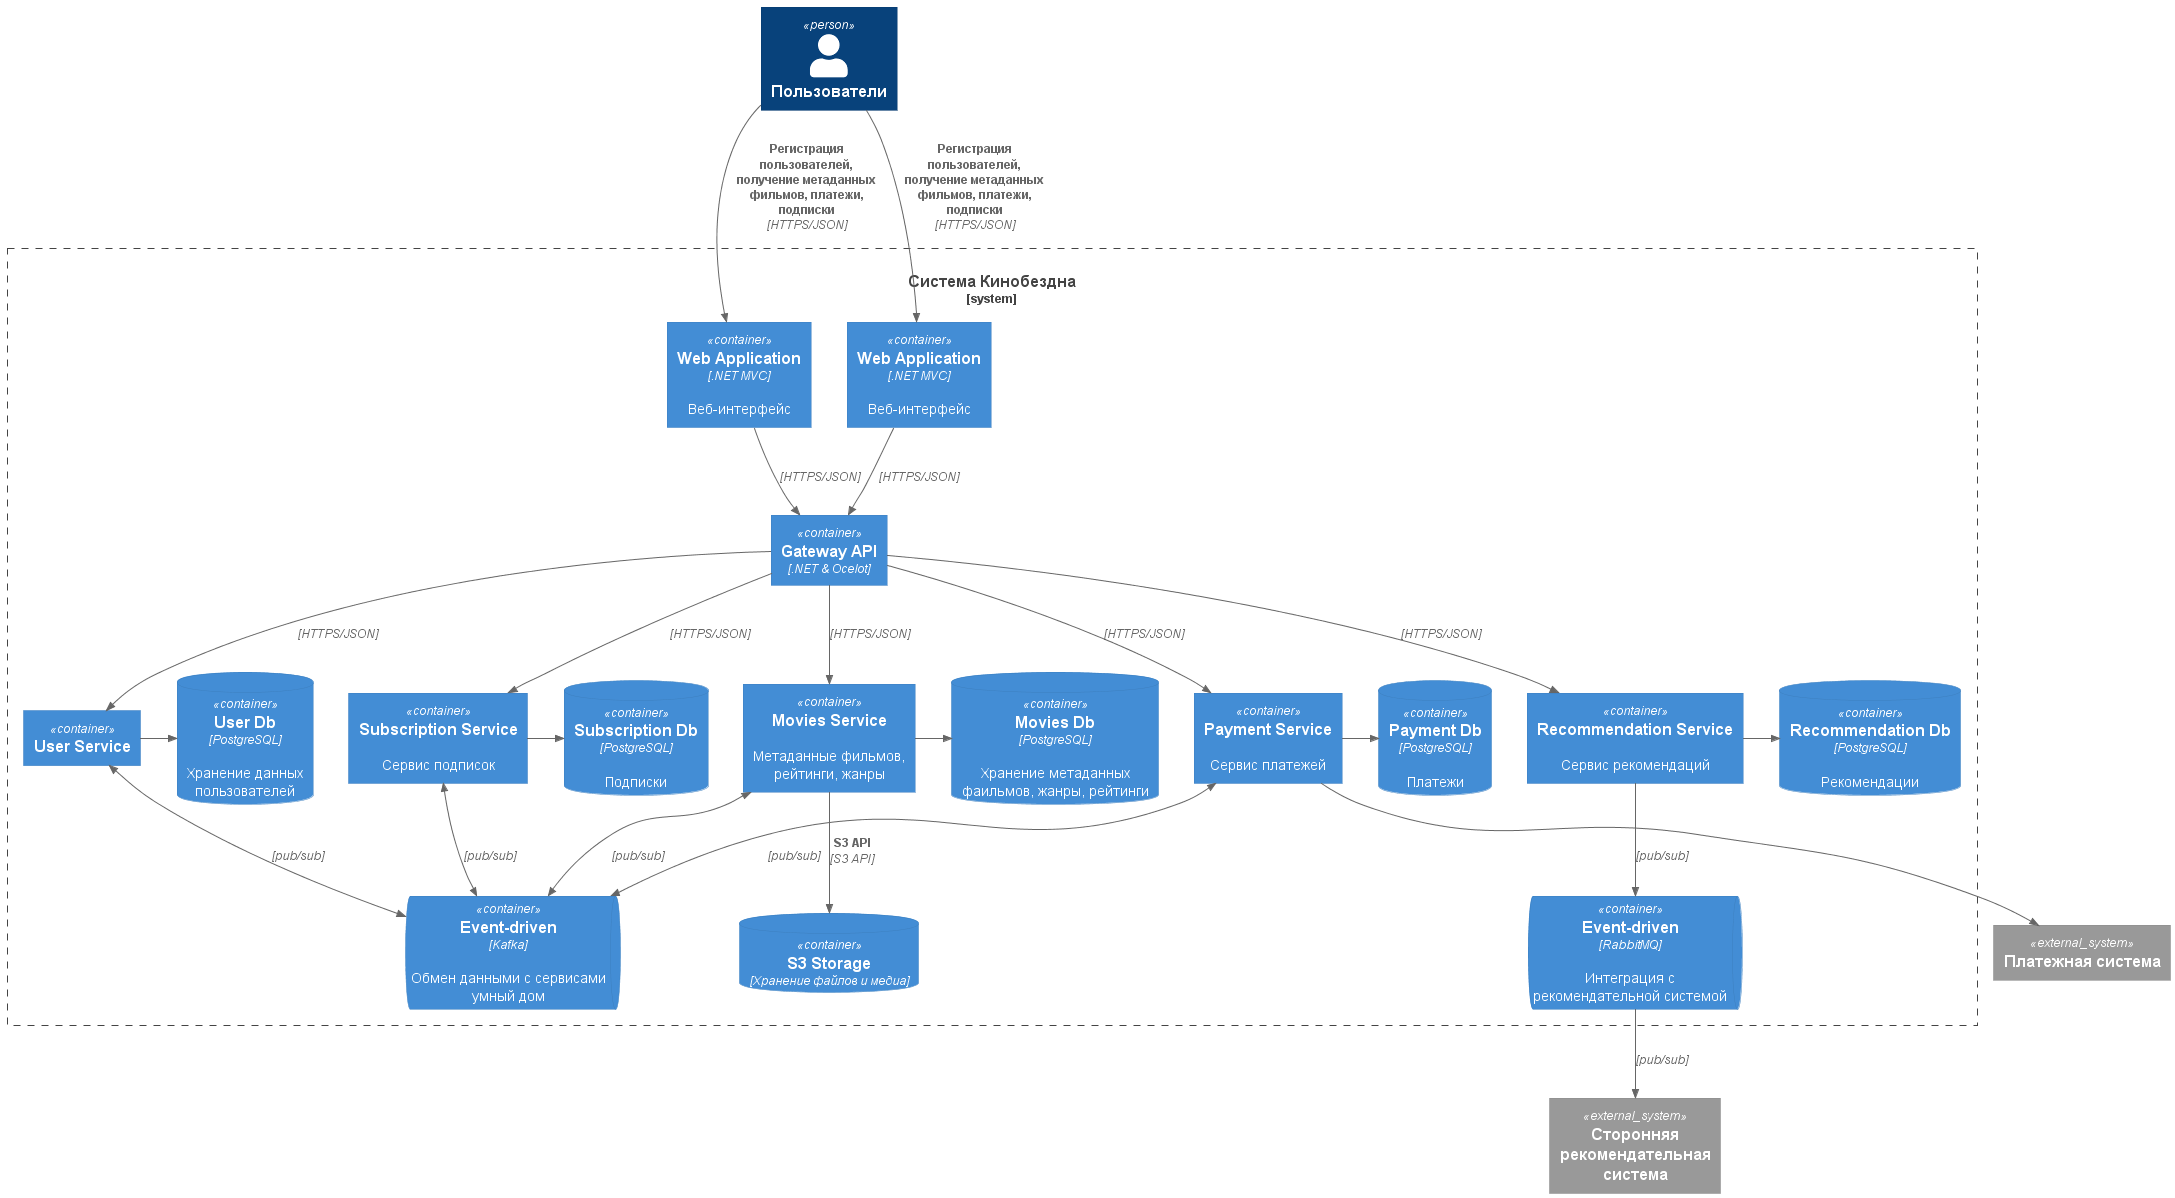

The diagram above was rendered by PlantUML. Its source (embedded in the PNG):
@startuml
top to bottom direction

!include ../C4/C4_Container.puml

Person(user, "Пользователи", "")

System_Boundary(cinema_abyss, "Система Кинобездна") {
    Container(web_app, "Web Application", ".NET MVC", "Веб-интерфейс")
    Container(mobile_app, "Web Application", ".NET MVC", "Веб-интерфейс")
    Container(gateway, "Gateway API", ".NET & Ocelot")
    Container(user_service, "User Service")
    ContainerDb(user_db, "User Db", "PostgreSQL", "Хранение данных пользователей")
    Container(movies_service, "Movies Service", "", "Метаданные фильмов, рейтинги, жанры")
    ContainerDb(movies_db, "Movies Db", "PostgreSQL", "Хранение метаданных фаильмов, жанры, рейтинги")
    Container(subscription_service, "Subscription Service", "", "Сервис подписок")
    ContainerDb(subscription_db, "Subscription Db", "PostgreSQL", "Подписки")
    Container(recommendation_service, "Recommendation Service", "", "Сервис рекомендаций")
    ContainerDb(recommendation_db, "Recommendation Db", "PostgreSQL", "Рекомендации")
    Container(payment_service, "Payment Service", "", "Сервис платежей")
    ContainerDb(payment_db, "Payment Db", "PostgreSQL", "Платежи")
    ContainerQueue(kafka, "Event-driven", "Kafka", "Обмен данными c сервисами умный дом")
    ContainerQueue(rabbitMq, "Event-driven", "RabbitMQ", "Интеграция c рекомендательной системой")
    ContainerDb(s3, "S3 Storage", "Хранение файлов и медиа")
}

System_Ext(payment, "Платежная система")
System_Ext(recommendation, "Сторонняя рекомендательная система")

Rel_D(user,web_app,"Регистрация пользователей, получение метаданных фильмов, платежи, подписки", "HTTPS/JSON")
Rel_D(user,mobile_app,"Регистрация пользователей, получение метаданных фильмов, платежи, подписки", "HTTPS/JSON")

Rel_D(web_app,gateway,"", "HTTPS/JSON")
Rel_D(mobile_app,gateway,"", "HTTPS/JSON")

Rel_D(gateway,user_service,"", "HTTPS/JSON")
Rel_D(gateway,movies_service,"", "HTTPS/JSON")
Rel_D(gateway,subscription_service,"", "HTTPS/JSON")
Rel_D(gateway,recommendation_service,"", "HTTPS/JSON")
Rel_D(gateway,payment_service,"", "HTTPS/JSON")

Rel_R(user_service, user_db, "")
Rel_R(movies_service, movies_db, "")
Rel_D(movies_service, s3, "S3 API", "S3 API")
Rel_R(subscription_service, subscription_db, "")
Rel_R(recommendation_service, recommendation_db, "")
Rel_R(payment_service, payment_db, "")

BiRel_D(user_service,kafka,"", "pub/sub")
BiRel_D(movies_service,kafka,"", "pub/sub")
BiRel_D(subscription_service,kafka,"", "pub/sub")
BiRel_D(payment_service,kafka,"", "pub/sub")

Rel_D(payment_service,payment,"", "")
Rel_D(recommendation_service,rabbitMq,"", "pub/sub")
Rel_D(rabbitMq,recommendation,"", "pub/sub")




@enduml